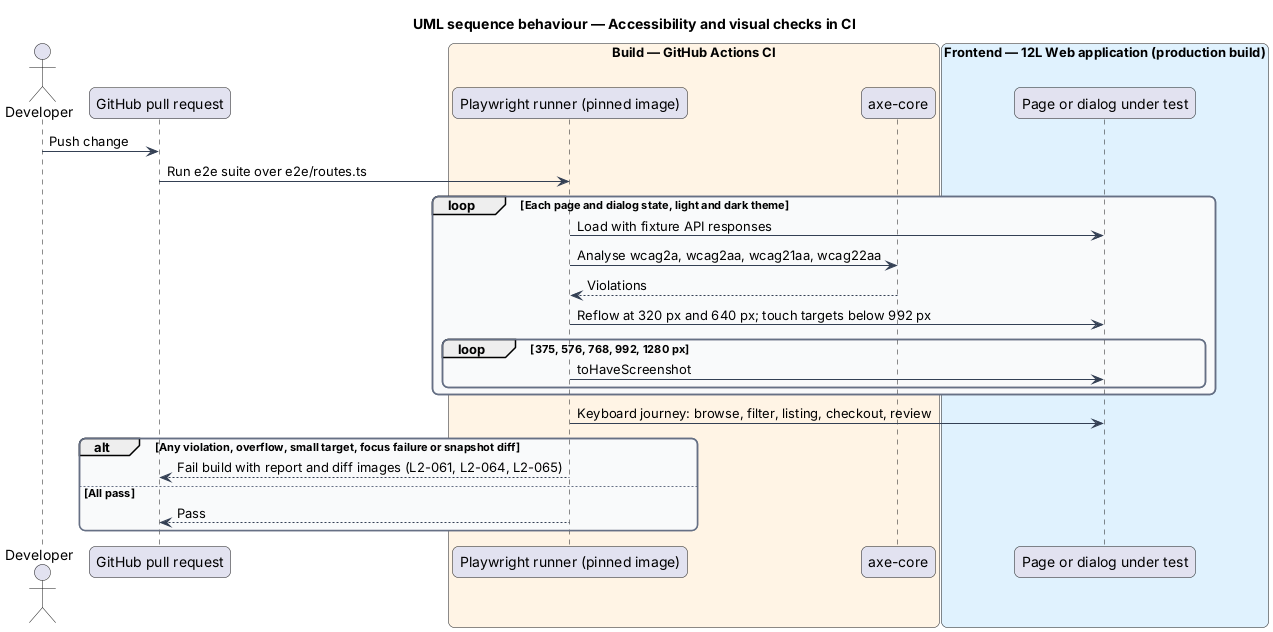

The diagram above was rendered by PlantUML. Its source (embedded in the PNG):
@startuml
title UML sequence behaviour — Accessibility and visual checks in CI
skinparam backgroundColor #FFFFFF
skinparam shadowing false
skinparam roundcorner 12
skinparam defaultFontName Arial
skinparam ArrowColor #344054
skinparam rectangle {
  BorderColor #344054
  FontColor #101828
}
skinparam package {
  BorderColor #667085
  FontColor #101828
  BackgroundColor #F9FAFB
}
actor "Developer" as dev
participant "GitHub pull request" as pr
box "Build — GitHub Actions CI" #FFF4E5
  participant "Playwright runner (pinned image)" as pw
  participant "axe-core" as axe
end box
box "Frontend — 12L Web application (production build)" #E0F2FE
  participant "Page or dialog under test" as page
end box
dev -> pr : Push change
pr -> pw : Run e2e suite over e2e/routes.ts
loop Each page and dialog state, light and dark theme
  pw -> page : Load with fixture API responses
  pw -> axe : Analyse wcag2a, wcag2aa, wcag21aa, wcag22aa
  axe --> pw : Violations
  pw -> page : Reflow at 320 px and 640 px; touch targets below 992 px
  loop 375, 576, 768, 992, 1280 px
    pw -> page : toHaveScreenshot
  end
end
pw -> page : Keyboard journey: browse, filter, listing, checkout, review
alt Any violation, overflow, small target, focus failure or snapshot diff
  pw --> pr : Fail build with report and diff images (L2-061, L2-064, L2-065)
else All pass
  pw --> pr : Pass
end
@enduml